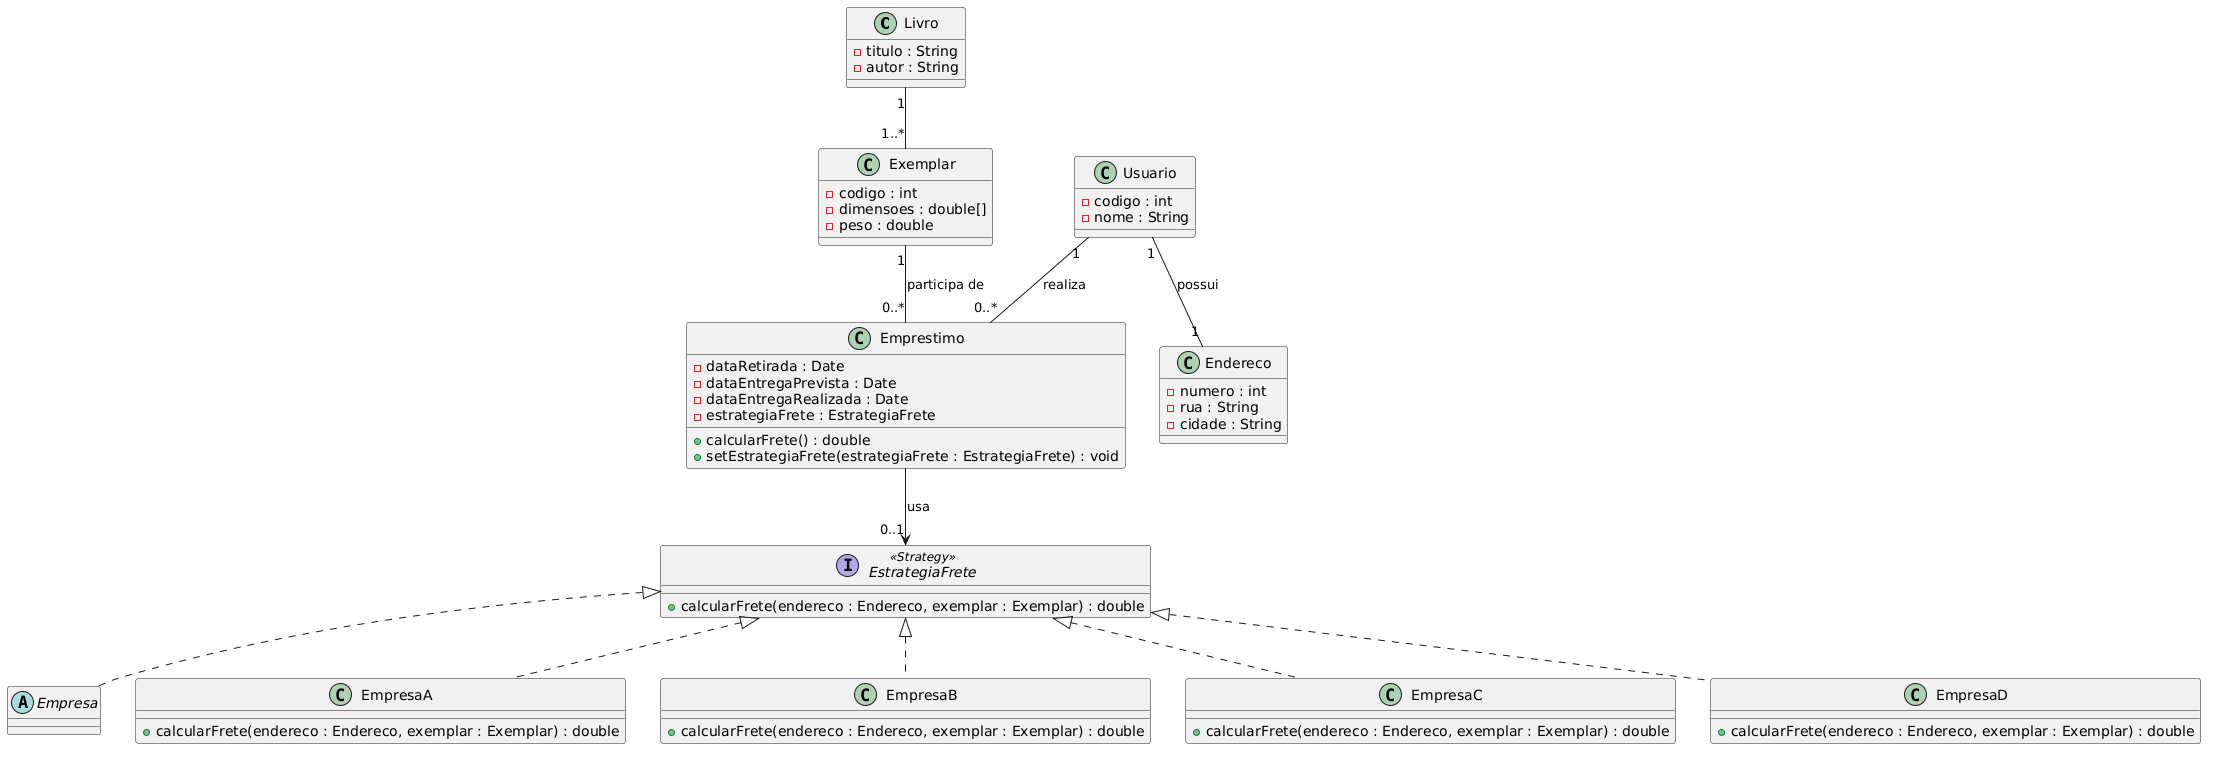

The diagram above was rendered by PlantUML. Its source (embedded in the PNG):
@startuml
class Livro {
  - titulo : String
  - autor : String
}

class Exemplar {
  - codigo : int
  - dimensoes : double[]
  - peso : double
}

class Usuario {
  - codigo : int
  - nome : String
}

class Endereco {
  - numero : int
  - rua : String
  - cidade : String
}

class Emprestimo {
  - dataRetirada : Date
  - dataEntregaPrevista : Date
  - dataEntregaRealizada : Date
  - estrategiaFrete : EstrategiaFrete
  + calcularFrete() : double
  + setEstrategiaFrete(estrategiaFrete : EstrategiaFrete) : void
}

interface EstrategiaFrete <<Strategy>> {
  + calcularFrete(endereco : Endereco, exemplar : Exemplar) : double
}

abstract class Empresa

class EmpresaA {
  + calcularFrete(endereco : Endereco, exemplar : Exemplar) : double
}

class EmpresaB {
  + calcularFrete(endereco : Endereco, exemplar : Exemplar) : double
}

class EmpresaC {
  + calcularFrete(endereco : Endereco, exemplar : Exemplar) : double
}

class EmpresaD {
  + calcularFrete(endereco : Endereco, exemplar : Exemplar) : double
}

Livro "1" -- "1..*" Exemplar
Usuario "1" -- "0..*" Emprestimo : realiza
Exemplar "1" -- "0..*" Emprestimo : participa de
Usuario "1" -- "1" Endereco : possui

Emprestimo --> "0..1" EstrategiaFrete : usa

EstrategiaFrete <|.. Empresa
EstrategiaFrete <|.. EmpresaA
EstrategiaFrete <|.. EmpresaB
EstrategiaFrete <|.. EmpresaC
EstrategiaFrete <|.. EmpresaD
@enduml